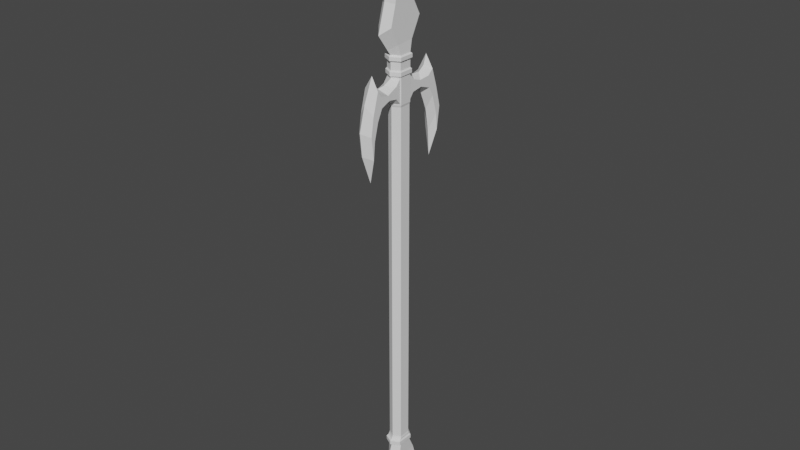# Source: GAD174.2_Spear_9.blend  (saved by Blender 3.4.6; exported with 4.5.12 LTS)
import bpy
from mathutils import Matrix  # noqa: F401  (used for matrix-valued properties, if any)

bpy.ops.wm.read_factory_settings(use_empty=True)
scene = bpy.context.scene
scene.name = 'Scene'

# ---- collections
col_collection = bpy.data.collections.new('Collection'); scene.collection.children.link(col_collection)

# ---- node groups
ng_auto_smooth = bpy.data.node_groups.new('Auto Smooth', 'GeometryNodeTree')
_s = ng_auto_smooth.interface.new_socket(name='Geometry', in_out='OUTPUT', socket_type='NodeSocketGeometry')
_s = ng_auto_smooth.interface.new_socket(name='Geometry', in_out='INPUT', socket_type='NodeSocketGeometry')
_s = ng_auto_smooth.interface.new_socket(name='Angle', in_out='INPUT', socket_type='NodeSocketFloat')
_s.subtype = 'ANGLE'
_s.min_value = 0.0
_s.max_value = 3.142
ng_auto_smooth.is_modifier = True
_N = ng_auto_smooth.nodes; _L = ng_auto_smooth.links
n0 = _N.new('NodeGroupOutput'); n0.name = 'Group Output'; n0.location = (480, -100)
n1 = _N.new('NodeGroupInput'); n1.name = 'Group Input'; n1.location = (-420, -300)
n2 = _N.new('NodeGroupInput'); n2.name = 'Group Input.001'; n2.location = (-60, -100)
n3 = _N.new('GeometryNodeSetShadeSmooth'); n3.name = 'Set Shade Smooth'; n3.location = (120, -100)
n3.domain = 'EDGE'
n4 = _N.new('GeometryNodeSetShadeSmooth'); n4.name = 'Set Shade Smooth.001'; n4.location = (300, -100)
n5 = _N.new('GeometryNodeInputMeshEdgeAngle'); n5.name = 'Edge Angle'; n5.location = (-420, -220)
n6 = _N.new('GeometryNodeInputEdgeSmooth'); n6.name = 'Is Edge Smooth'; n6.location = (-60, -160)
n7 = _N.new('GeometryNodeInputShadeSmooth'); n7.name = 'Is Face Smooth'; n7.location = (-240, -340)
n8 = _N.new('FunctionNodeBooleanMath'); n8.name = 'Boolean Math'; n8.location = (-60, -220)
n9 = _N.new('FunctionNodeCompare'); n9.name = 'Compare'; n9.location = (-240, -180)
n9.operation = 'LESS_EQUAL'
_L.new(n5.outputs[0], n9.inputs[0])
_L.new(n4.outputs[0], n0.inputs[0])
_L.new(n1.outputs[1], n9.inputs[1])
_L.new(n9.outputs[0], n8.inputs[0])
_L.new(n7.outputs[0], n8.inputs[1])
_L.new(n2.outputs[0], n3.inputs[0])
_L.new(n6.outputs[0], n3.inputs[1])
_L.new(n3.outputs[0], n4.inputs[0])
_L.new(n8.outputs[0], n3.inputs[2])
n0.is_active_output = True

# ---- world
world_world = bpy.data.worlds.new('World'); scene.world = world_world
world_world.use_nodes = True; world_world.node_tree.nodes.clear()
_N = world_world.node_tree.nodes; _L = world_world.node_tree.links
n0 = _N.new('ShaderNodeOutputWorld'); n0.name = 'World Output'; n0.location = (300, 300)
n1 = _N.new('ShaderNodeBackground'); n1.name = 'Background'; n1.location = (10, 300)
n1.inputs[0].default_value = (0.05088, 0.05088, 0.05088, 1.0)
_L.new(n1.outputs[0], n0.inputs[0])
n0.is_active_output = True
world_world.color = (0.05088, 0.05088, 0.05088)
world_world.use_sun_shadow = False
world_world.sun_shadow_jitter_overblur = 0.0

# ---- meshes
me_cube_004 = bpy.data.meshes.new('Cube.004')
me_cube_004.from_pydata([(-1.0, -0.5344, -15.86), (-1.0, -2.114, -4.702), (-1.0, 2.114, -4.218), (-1.0, -0.958, -2.473), (-1.0, 1.105, -2.326), (-1.0, 1.504, -6.391), (-1.0, -1.161, -6.405), (-1.0, 1.21, -8.587), (-1.0, -0.3099, -8.776), (-1.0, 1.904, -10.03), (-1.0, -0.2293, -10.21), (-1.0, 1.084, -12.54), (-1.0, -0.1312, -11.63), (-1.086, 0.8286, -1.225), (-1.086, -0.6289, -1.247), (0.5692, 1.084, -12.54), (0.5692, -0.5344, -15.86), (0.5692, -1.161, -6.405), (0.5692, -2.114, -4.702), (0.5692, 1.105, -2.326), (0.5692, 2.114, -4.218), (0.5692, -0.958, -2.473), (0.5692, 1.504, -6.391), (0.5692, -0.3099, -8.776), (0.5692, 1.21, -8.587), (0.5692, -0.2293, -10.21), (0.5692, 1.904, -10.03), (0.5692, -0.1312, -11.63), (0.6556, 0.836, -1.255), (0.6556, -0.6159, -1.278), (-0.2154, -1.146, -1.26), (-0.2154, -1.515, -1.739), (-0.2154, -0.9205, -10.68), (-0.2154, -0.8346, -12.32), (-0.2154, 2.165, -6.661), (-0.2154, 3.067, -3.552), (-0.2154, -1.902, -6.62), (-0.2154, -1.076, -8.925), (-0.2154, -1.222, -17.66), (-0.2154, 1.5, -13.51), (-0.2154, 2.912, -9.707), (-0.2154, -2.901, -4.663), (-0.2154, 2.267, -8.125), (-0.2154, 1.738, -1.761), (-0.2154, 1.31, -1.234), (-1.086, 0.758, 45.51), (-1.086, -0.7212, 45.51), (0.6556, 0.7541, 45.51), (0.6556, -0.7172, 45.52), (-0.2154, -1.38, 45.53), (-0.2154, 1.399, 45.52), (0.5692, 1.004, 47.42), (-0.2154, 2.092, 47.6), (-1.0, 1.015, 47.43), (0.5692, -1.487, 47.09), (-1.0, -1.518, 47.1), (-0.2154, -2.083, 47.21), (0.5692, 0.8702, 52.36), (-0.9115, -1.214, 50.34), (-0.2154, 1.405, 53.09), (-1.0, 0.8825, 52.37), (-0.2154, 0.9266, 48.97), (-1.0, 0.04357, 48.86), (-0.2154, -2.426, 48.47), (0.5692, 0.05903, 48.84), (0.5692, -1.936, 48.56), (-1.0, -1.944, 48.56), (-0.2154, 1.049, 50.84), (-1.0, 0.3648, 50.42), (-0.2154, -1.523, 50.56), (0.5692, 0.3821, 50.43), (0.5692, -1.199, 50.37), (-0.2154, -1.375, -1.12), (0.8152, -0.7469, -1.141), (0.8152, 0.9711, -1.114), (-0.2154, 1.533, -1.089), (-1.246, 0.9625, -1.079), (-1.246, -0.7623, -1.104), (-0.2154, -1.377, -0.7198), (0.8152, -0.7478, -0.7406), (0.8152, 0.9704, -0.7145), (-0.2154, 1.534, -0.6898), (-1.246, 0.9619, -0.6791), (-1.246, -0.7631, -0.7043), (-0.2154, -1.15, -0.5728), (0.6556, -0.6173, -0.5903), (0.6556, 0.8348, -0.5684), (-0.2154, 1.312, -0.5476), (-1.086, 0.8276, -0.5386), (-1.086, -0.6303, -0.5597), (-0.2154, -1.571, 45.4), (0.7742, -0.818, 45.39), (0.7742, 1.098, 45.39), (-0.2154, 1.646, 45.39), (-1.205, 1.099, 45.38), (-1.205, -0.8226, 45.39), (0.7742, -0.8168, 44.93), (0.7742, 1.114, 44.93), (-0.2154, 1.642, 44.93), (-1.205, 1.111, 44.92), (-1.205, -0.8215, 44.93), (-0.2154, -1.568, 44.94), (0.6556, -0.7155, 44.79), (0.6556, 0.9126, 44.78), (-0.2154, 1.417, 44.79), (-1.086, 0.8986, 44.78), (-1.086, -0.7196, 44.78), (-0.2154, -1.376, 44.79), (0.6556, -0.6245, 0.2704), (0.6556, 0.8225, 0.2904), (-0.2154, 1.302, 0.31), (-1.086, 0.8226, 0.3176), (-1.086, -0.6369, 0.2984), (-0.2154, -1.166, 0.2872), (-0.2154, -1.341, 0.4259), (0.7767, -0.7237, 0.4068), (0.7767, 0.9243, 0.4295), (-0.2154, 1.47, 0.4517), (-1.207, 0.9248, 0.4603), (-1.207, -0.7377, 0.4386), (-0.2154, -1.344, 0.84), (0.7767, -0.7249, 0.821), (0.7767, 0.9221, 0.8434), (-0.2154, 1.468, 0.8654), (-1.207, 0.9239, 0.8737), (-1.207, -0.7388, 0.8523), (-0.214, -1.172, 1.15), (0.5477, -0.6948, 1.135), (-0.9778, -0.7058, 1.159), (-0.2147, -1.179, 3.754), (0.5476, -0.6975, 3.763), (-0.9777, -0.7083, 3.751), (0.5898, 0.8546, 1.102), (0.6908, 0.7935, 0.9714), (-0.2154, 1.262, 1.119), (-0.2154, 1.353, 0.9867), (-1.121, 0.7958, 0.9994), (-1.021, 0.857, 1.126), (0.5898, 0.8498, 3.731), (0.6714, 0.7668, 3.879), (-0.2155, 1.258, 3.747), (-0.2154, 1.293, 3.898), (-1.02, 0.8548, 3.754), (-1.102, 0.7726, 3.905), (-0.2154, 4.082, 0.1412), (-0.2154, 3.805, 1.237), (-0.2154, 3.306, 1.71), (-0.2154, 2.288, 1.603), (-0.2154, 5.206, 2.812), (-0.2154, 5.922, 5.513), (-0.2154, 5.659, 8.052), (-0.2154, 4.462, 11.26), (-0.2154, 4.345, 8.315), (-0.2154, 3.922, 5.878), (-0.2154, 2.929, 3.849), (-0.2154, 2.338, 3.35), (-0.2154, 1.696, 3.452), (-1.02, 1.369, 3.106), (-1.02, 2.439, 2.933), (-1.02, 3.563, 3.389), (-1.02, 4.172, 4.655), (-1.02, 4.671, 6.565), (-1.02, 4.841, 8.474), (-1.02, 5.141, 5.997), (-1.02, 4.823, 3.931), (-1.02, 4.148, 1.537), (-1.02, 3.661, 2.21), (-1.02, 2.636, 2.366), (-1.02, 1.399, 1.784), (0.5898, 1.404, 1.777), (0.5898, 2.65, 2.257), (0.5898, 3.636, 2.218), (0.5898, 4.149, 1.504), (0.5898, 4.825, 3.931), (0.5898, 5.141, 6.011), (0.5898, 4.849, 8.468), (0.5898, 4.667, 6.571), (0.5898, 4.158, 4.642), (0.5898, 3.58, 3.37), (0.5898, 2.441, 2.922), (0.5898, 1.382, 3.116), (0.6556, -0.63, 3.891), (0.6556, -0.6268, 1.006), (-1.086, -0.6418, 3.878), (-1.086, -0.6389, 1.033), (-0.2154, -1.172, 1.022), (-0.2154, -1.179, 3.882), (-0.214, -1.973, 1.548), (-0.214, -3.076, 1.608), (-0.214, -3.805, 1.091), (-0.214, -4.188, -0.01191), (-0.214, -5.406, 2.823), (-0.214, -6.136, 5.057), (-0.214, -5.794, 8.119), (-0.214, -4.801, 11.21), (-0.214, -4.626, 8.353), (-0.214, -4.212, 5.941), (-0.214, -3.4, 3.93), (-0.214, -2.579, 3.28), (-0.214, -1.635, 3.468), (-0.9778, -1.343, 1.77), (-0.9778, -2.349, 2.125), (-0.9778, -3.66, 2.007), (-0.9778, -4.284, 1.443), (-0.9778, -4.938, 3.471), (-0.9778, -5.5, 5.736), (-0.9778, -4.995, 6.472), (-0.9778, -4.372, 4.348), (-0.9778, -2.481, 2.868), (-0.9778, -1.243, 3.06), (-0.9778, -5.141, 8.226), (-0.9778, -3.826, 3.334), (0.5477, -1.344, 1.743), (0.5477, -2.336, 2.152), (0.5477, -3.635, 2.006), (0.5477, -4.277, 1.422), (0.5477, -4.905, 3.451), (0.5477, -5.474, 5.728), (0.5477, -5.153, 8.195), (0.5477, -5.007, 6.516), (0.5477, -4.35, 4.356), (0.5477, -3.839, 3.364), (0.5477, -2.482, 2.867), (0.5477, -1.271, 3.057), (-0.2154, -1.099, 4.113), (0.5988, -0.5853, 4.122), (-1.03, -0.5963, 4.109), (0.6136, 0.7204, 4.11), (-0.2154, 1.212, 4.128), (-1.044, 0.7263, 4.134), (-0.2154, -1.101, 44.38), (0.6134, 0.7192, 44.37), (-0.2154, 1.211, 44.39), (0.5988, -0.5863, 44.38), (-1.03, -0.5973, 44.37), (-1.044, 0.7261, 44.4), (-0.2154, -1.184, 44.59), (0.671, 0.7644, 44.59), (-0.2154, 1.29, 44.61), (0.6556, -0.6321, 44.6), (-1.086, -0.6437, 44.59), (-1.102, 0.7723, 44.61)], [(13, 28)], [(6, 1, 2, 5), (1, 3, 4, 2), (8, 6, 5, 7), (10, 8, 7, 9), (12, 10, 9, 11), (11, 0, 12), (14, 13, 4, 3), (17, 22, 20, 18), (18, 20, 19, 21), (23, 24, 22, 17), (25, 26, 24, 23), (27, 15, 26, 25), (15, 27, 16), (29, 21, 19, 28), (31, 21, 29, 30), (33, 27, 25, 32), (35, 20, 22, 34), (37, 23, 17, 36), (39, 15, 16, 38), (40, 26, 15, 39), (36, 17, 18, 41), (38, 16, 27, 33), (34, 22, 24, 42), (43, 19, 20, 35), (32, 25, 23, 37), (44, 28, 19, 43), (41, 18, 21, 31), (42, 24, 26, 40), (7, 42, 40, 9), (1, 41, 31, 3), (13, 44, 43, 4), (10, 32, 37, 8), (4, 43, 35, 2), (5, 34, 42, 7), (0, 38, 33, 12), (6, 36, 41, 1), (9, 40, 39, 11), (11, 39, 38, 0), (8, 37, 36, 6), (2, 35, 34, 5), (12, 33, 32, 10), (3, 31, 30, 14), (91, 48, 49, 90), (92, 47, 48, 91), (93, 50, 47, 92), (94, 45, 50, 93), (95, 46, 45, 94), (90, 49, 46, 95), (58, 69, 59, 60), (69, 71, 57, 59), (46, 55, 53, 45), (48, 54, 56, 49), (49, 56, 55, 46), (47, 51, 54, 48), (45, 53, 52, 50), (50, 52, 51, 47), (58, 60, 68), (71, 70, 57), (68, 60, 59, 67), (67, 61, 62, 68), (52, 61, 64, 51), (53, 62, 61, 52), (51, 64, 65, 54), (56, 63, 66, 55), (54, 65, 63, 56), (55, 66, 62, 53), (65, 71, 69, 63), (58, 68, 62, 66), (57, 70, 67, 59), (58, 66, 63, 69), (65, 64, 70, 71), (67, 70, 64, 61), (30, 72, 77, 14), (14, 77, 76, 13), (13, 76, 75, 44), (44, 75, 74, 28), (28, 74, 73, 29), (29, 73, 72, 30), (72, 78, 83, 77), (77, 83, 82, 76), (76, 82, 81, 75), (75, 81, 80, 74), (74, 80, 79, 73), (73, 79, 78, 72), (78, 84, 89, 83), (83, 89, 88, 82), (82, 88, 87, 81), (81, 87, 86, 80), (80, 86, 85, 79), (79, 85, 84, 78), (101, 90, 95, 100), (100, 95, 94, 99), (99, 94, 93, 98), (98, 93, 92, 97), (97, 92, 91, 96), (96, 91, 90, 101), (102, 96, 101, 107), (103, 97, 96, 102), (104, 98, 97, 103), (105, 99, 98, 104), (106, 100, 99, 105), (107, 101, 100, 106), (236, 107, 106, 240), (240, 106, 105, 241), (241, 105, 104, 238), (238, 104, 103, 237), (239, 102, 107, 236), (85, 108, 113, 84), (86, 109, 108, 85), (87, 110, 109, 86), (88, 111, 110, 87), (89, 112, 111, 88), (84, 113, 112, 89), (108, 115, 114, 113), (109, 116, 115, 108), (110, 117, 116, 109), (111, 118, 117, 110), (112, 119, 118, 111), (113, 114, 119, 112), (115, 121, 120, 114), (116, 122, 121, 115), (117, 123, 122, 116), (118, 124, 123, 117), (119, 125, 124, 118), (114, 120, 125, 119), (121, 182, 185, 120), (122, 133, 182, 121), (184, 183, 143, 136), (120, 185, 184, 125), (124, 136, 135, 123), (133, 139, 181, 182), (125, 184, 136, 124), (237, 103, 102, 239), (138, 139, 133, 132), (143, 142, 137, 136), (132, 133, 135, 134), (134, 135, 136, 137), (139, 138, 140, 141), (141, 140, 142, 143), (123, 135, 133, 122), (137, 142, 157, 168), (157, 158, 167, 168), (158, 159, 166, 167), (159, 160, 164, 165, 166), (160, 161, 163, 164), (162, 163, 161), (175, 176, 174), (173, 174, 176, 177), (177, 178, 171, 172, 173), (170, 171, 178, 179), (169, 170, 179, 180), (138, 132, 169, 180), (138, 180, 156, 140), (156, 180, 179, 155), (155, 179, 178, 154), (154, 178, 177, 153), (153, 177, 176, 152), (152, 176, 175, 151), (132, 134, 147, 169), (147, 168, 167, 146), (141, 228, 227, 139), (139, 227, 225, 181), (181, 225, 224, 186), (144, 172, 145), (148, 173, 172, 144), (149, 174, 173, 148), (150, 175, 174, 149), (151, 175, 150), (142, 140, 156, 157), (155, 158, 157, 156), (154, 159, 158, 155), (153, 160, 159, 154), (152, 161, 160, 153), (151, 162, 161, 152), (151, 150, 162), (149, 163, 162, 150), (148, 164, 163, 149), (144, 165, 164, 148), (144, 145, 165), (146, 167, 166, 165, 145), (145, 172, 171, 170, 146), (188, 187, 212, 213), (146, 170, 169, 147), (137, 168, 147, 134), (127, 182, 181, 130), (131, 183, 184, 128), (126, 185, 182, 127), (128, 184, 185, 126), (130, 181, 186, 129), (129, 186, 183, 131), (131, 128, 200, 209), (200, 201, 208, 209), (202, 211, 208, 201), (202, 203, 204, 207, 211), (204, 205, 206, 207), (206, 205, 210), (194, 210, 193), (193, 210, 205, 192), (194, 195, 206, 210), (196, 207, 206, 195), (197, 211, 207, 196), (197, 198, 208, 211), (209, 208, 198, 199), (131, 209, 199, 129), (128, 126, 187, 200), (143, 229, 228, 141), (183, 226, 229, 143), (189, 203, 202, 201, 188), (188, 201, 200, 187), (190, 203, 189), (191, 204, 203, 190), (192, 205, 204, 191), (130, 129, 199, 223), (223, 199, 198, 222), (198, 197, 221, 222), (197, 196, 220, 221), (196, 195, 219, 220), (195, 194, 218, 219), (194, 193, 218), (193, 192, 217, 218), (192, 191, 216, 217), (191, 190, 215, 216), (190, 189, 214, 215), (189, 188, 213, 214), (186, 224, 226, 183), (227, 231, 233, 225), (127, 212, 187, 126), (218, 217, 219), (216, 220, 219, 217), (214, 221, 220, 216, 215), (213, 222, 221, 214), (222, 213, 212, 223), (130, 223, 212, 127), (225, 233, 230, 224), (228, 232, 231, 227), (229, 235, 232, 228), (226, 234, 235, 229), (224, 230, 234, 226), (231, 237, 239, 233), (233, 239, 236, 230), (232, 238, 237, 231), (235, 241, 238, 232), (234, 240, 241, 235), (230, 236, 240, 234)])
_uv = me_cube_004.uv_layers.new(name='UVMap')
_uv.uv.foreach_set('vector', [0.3077, 0.5345, 0.3451, 0.4677, 0.1792, 0.4487, 0.2031, 0.534, 0.3451, 0.4677, 0.2997, 0.3802, 0.2188, 0.3745, 0.1792, 0.4487, 0.2743, 0.6276, 0.3077, 0.5345, 0.2031, 0.534, 0.2146, 0.6201, 0.2711, 0.6839, 0.2743, 0.6276, 0.2146, 0.6201, 0.1874, 0.6767, 0.2673, 0.7394, 0.2711, 0.6839, 0.1874, 0.6767, 0.2196, 0.7754, 0.2196, 0.7754, 0.2831, 0.9054, 0.2673, 0.7394, 0.2868, 0.3321, 0.2296, 0.3312, 0.2188, 0.3745, 0.2997, 0.3802, 0.3822, 0.2462, 0.5003, 0.2456, 0.5273, 0.1494, 0.34, 0.1708, 0.34, 0.1708, 0.5273, 0.1494, 0.4826, 0.06554, 0.3912, 0.07206, 0.4199, 0.3513, 0.4872, 0.3429, 0.5003, 0.2456, 0.3822, 0.2462, 0.4235, 0.4149, 0.518, 0.4068, 0.4872, 0.3429, 0.4199, 0.3513, 0.4278, 0.4776, 0.4816, 0.5182, 0.518, 0.4068, 0.4235, 0.4149, 0.4816, 0.5182, 0.4278, 0.4776, 0.4099, 0.665, 0.4063, 0.01909, 0.3912, 0.07206, 0.4826, 0.06554, 0.4707, 0.0181, 0.3665, 0.03951, 0.3912, 0.07206, 0.4063, 0.01909, 0.3828, 0.01831, 0.3966, 0.5085, 0.4278, 0.4776, 0.4235, 0.4149, 0.3928, 0.4355, 0.5695, 0.1198, 0.5273, 0.1494, 0.5003, 0.2456, 0.5295, 0.2576, 0.3859, 0.3578, 0.4199, 0.3513, 0.3822, 0.2462, 0.3494, 0.2558, 0.5001, 0.5612, 0.4816, 0.5182, 0.4099, 0.665, 0.3795, 0.7446, 0.5626, 0.3925, 0.518, 0.4068, 0.4816, 0.5182, 0.5001, 0.5612, 0.3494, 0.2558, 0.3822, 0.2462, 0.34, 0.1708, 0.3051, 0.169, 0.3795, 0.7446, 0.4099, 0.665, 0.4278, 0.4776, 0.3966, 0.5085, 0.5295, 0.2576, 0.5003, 0.2456, 0.4872, 0.3429, 0.534, 0.3224, 0.5106, 0.04048, 0.4826, 0.06554, 0.5273, 0.1494, 0.5695, 0.1198, 0.3928, 0.4355, 0.4235, 0.4149, 0.4199, 0.3513, 0.3859, 0.3578, 0.4917, 0.01717, 0.4707, 0.0181, 0.4826, 0.06554, 0.5106, 0.04048, 0.3051, 0.169, 0.34, 0.1708, 0.3912, 0.07206, 0.3665, 0.03951, 0.534, 0.3224, 0.4872, 0.3429, 0.518, 0.4068, 0.5626, 0.3925, 0.2146, 0.6201, 0.1732, 0.602, 0.1479, 0.6641, 0.1874, 0.6767, 0.3451, 0.4677, 0.376, 0.4661, 0.3216, 0.3514, 0.2997, 0.3802, 0.2296, 0.3312, 0.2107, 0.3316, 0.1939, 0.3523, 0.2188, 0.3745, 0.2711, 0.6839, 0.2982, 0.7022, 0.3044, 0.6334, 0.2743, 0.6276, 0.2188, 0.3745, 0.1939, 0.3523, 0.1418, 0.4225, 0.1792, 0.4487, 0.2031, 0.534, 0.1772, 0.5445, 0.1732, 0.602, 0.2146, 0.6201, 0.2831, 0.9054, 0.3101, 0.976, 0.2949, 0.7668, 0.2673, 0.7394, 0.3077, 0.5345, 0.3367, 0.543, 0.376, 0.4661, 0.3451, 0.4677, 0.1874, 0.6767, 0.1479, 0.6641, 0.2033, 0.8135, 0.2196, 0.7754, 0.2196, 0.7754, 0.2033, 0.8135, 0.3101, 0.976, 0.2831, 0.9054, 0.2743, 0.6276, 0.3044, 0.6334, 0.3367, 0.543, 0.3077, 0.5345, 0.1792, 0.4487, 0.1418, 0.4225, 0.1772, 0.5445, 0.2031, 0.534, 0.2673, 0.7394, 0.2949, 0.7668, 0.2982, 0.7022, 0.2711, 0.6839, 0.2997, 0.3802, 0.3216, 0.3514, 0.3071, 0.3326, 0.2868, 0.3321, 0.05173, 0.02783, 0.05455, 0.02432, 0.03599, 0.02411, 0.03065, 0.0276, 0.1054, 0.02798, 0.09573, 0.02445, 0.05455, 0.02432, 0.05173, 0.02783, 0.1207, 0.02786, 0.1138, 0.02435, 0.09573, 0.02445, 0.1054, 0.02798, 0.04804, 0.07797, 0.05681, 0.0747, 0.04032, 0.07445, 0.03395, 0.07768, 0.0975, 0.0778, 0.09489, 0.07455, 0.05681, 0.0747, 0.04804, 0.07797, 0.1168, 0.07744, 0.1119, 0.07424, 0.09489, 0.07455, 0.0975, 0.0778, 0.7811, 0.6284, 0.7926, 0.6202, 0.6843, 0.5267, 0.7036, 0.5535, 0.7317, 0.1576, 0.7432, 0.1645, 0.8161, 0.09408, 0.8349, 0.06856, 0.7629, 0.8069, 0.7924, 0.7481, 0.6987, 0.7359, 0.7082, 0.8071, 0.7601, 0.3353, 0.733, 0.2798, 0.712, 0.2756, 0.7368, 0.335, 0.7873, 0.8065, 0.8133, 0.7441, 0.7924, 0.7481, 0.7629, 0.8069, 0.812, 0.3354, 0.8208, 0.2683, 0.733, 0.2798, 0.7601, 0.3353, 0.7082, 0.8071, 0.6987, 0.7359, 0.6588, 0.7298, 0.6845, 0.8068, 0.8347, 0.3353, 0.8591, 0.262, 0.8208, 0.2683, 0.812, 0.3354, 0.7811, 0.6284, 0.7036, 0.5535, 0.7227, 0.6256, 0.7432, 0.1645, 0.7989, 0.1622, 0.8161, 0.09408, 0.7227, 0.6256, 0.7036, 0.5535, 0.6843, 0.5267, 0.6974, 0.6101, 0.6974, 0.6101, 0.702, 0.6791, 0.7346, 0.6832, 0.7227, 0.6256, 0.8591, 0.262, 0.818, 0.2137, 0.7875, 0.2182, 0.8208, 0.2683, 0.6987, 0.7359, 0.7346, 0.6832, 0.702, 0.6791, 0.6588, 0.7298, 0.8208, 0.2683, 0.7875, 0.2182, 0.7172, 0.228, 0.733, 0.2798, 0.8133, 0.7441, 0.826, 0.6974, 0.8081, 0.6942, 0.7924, 0.7481, 0.733, 0.2798, 0.7172, 0.228, 0.6999, 0.2311, 0.712, 0.2756, 0.7924, 0.7481, 0.8081, 0.6942, 0.7346, 0.6832, 0.6987, 0.7359, 0.7172, 0.228, 0.7432, 0.1645, 0.7317, 0.1576, 0.6999, 0.2311, 0.7811, 0.6284, 0.7227, 0.6256, 0.7346, 0.6832, 0.8081, 0.6942, 0.8161, 0.09408, 0.7989, 0.1622, 0.8224, 0.148, 0.8349, 0.06856, 0.7811, 0.6284, 0.8081, 0.6942, 0.826, 0.6974, 0.7926, 0.6202, 0.7172, 0.228, 0.7875, 0.2182, 0.7989, 0.1622, 0.7432, 0.1645, 0.8224, 0.148, 0.7989, 0.1622, 0.7875, 0.2182, 0.818, 0.2137, 0.1512, 0.2356, 0.163, 0.2283, 0.1312, 0.2275, 0.1243, 0.2349, 0.1243, 0.2349, 0.1312, 0.2275, 0.04157, 0.2262, 0.04852, 0.2338, 0.04852, 0.2338, 0.04157, 0.2262, 0.01191, 0.2267, 0.0235, 0.2343, 0.1476, 0.1606, 0.1592, 0.1531, 0.13, 0.1544, 0.123, 0.1617, 0.123, 0.1617, 0.13, 0.1544, 0.04073, 0.1557, 0.04754, 0.1629, 0.04754, 0.1629, 0.04073, 0.1557, 0.008081, 0.1546, 0.01997, 0.1619, 0.163, 0.2283, 0.1632, 0.2075, 0.1312, 0.2067, 0.1312, 0.2275, 0.1312, 0.2275, 0.1312, 0.2067, 0.0416, 0.2054, 0.04157, 0.2262, 0.04157, 0.2262, 0.0416, 0.2054, 0.01184, 0.206, 0.01191, 0.2267, 0.1592, 0.1531, 0.1593, 0.1323, 0.13, 0.1336, 0.13, 0.1544, 0.13, 0.1544, 0.13, 0.1336, 0.04069, 0.1349, 0.04073, 0.1557, 0.04073, 0.1557, 0.04069, 0.1349, 0.007977, 0.1339, 0.008081, 0.1546, 0.1632, 0.2075, 0.1513, 0.1999, 0.1243, 0.1992, 0.1312, 0.2067, 0.1312, 0.2067, 0.1243, 0.1992, 0.04858, 0.1981, 0.0416, 0.2054, 0.0416, 0.2054, 0.04858, 0.1981, 0.02339, 0.1986, 0.01184, 0.206, 0.1593, 0.1323, 0.1477, 0.1249, 0.1229, 0.126, 0.13, 0.1336, 0.13, 0.1336, 0.1229, 0.126, 0.04746, 0.1271, 0.04069, 0.1349, 0.04069, 0.1349, 0.04746, 0.1271, 0.0198, 0.1262, 0.007977, 0.1339, 0.1167, 0.08931, 0.1168, 0.07744, 0.0975, 0.0778, 0.09747, 0.08966, 0.09747, 0.08966, 0.0975, 0.0778, 0.04804, 0.07797, 0.04773, 0.08982, 0.04773, 0.08982, 0.04804, 0.07797, 0.03395, 0.07768, 0.03405, 0.08954, 0.1206, 0.04076, 0.1207, 0.02786, 0.1054, 0.02798, 0.1058, 0.04088, 0.1058, 0.04088, 0.1054, 0.02798, 0.05173, 0.02783, 0.05176, 0.04074, 0.05176, 0.04074, 0.05173, 0.02783, 0.03065, 0.0276, 0.03073, 0.04051, 0.0546, 0.04482, 0.05176, 0.04074, 0.03073, 0.04051, 0.0361, 0.04461, 0.1002, 0.04493, 0.1058, 0.04088, 0.05176, 0.04074, 0.0546, 0.04482, 0.1143, 0.04482, 0.1206, 0.04076, 0.1058, 0.04088, 0.1002, 0.04493, 0.05319, 0.09352, 0.04773, 0.08982, 0.03405, 0.08954, 0.03984, 0.09328, 0.09484, 0.09338, 0.09747, 0.08966, 0.04773, 0.08982, 0.05319, 0.09352, 0.1117, 0.09308, 0.1167, 0.08931, 0.09747, 0.08966, 0.09484, 0.09338, 0.1068, 0.09831, 0.1117, 0.09308, 0.09484, 0.09338, 0.09289, 0.09843, 0.09289, 0.09843, 0.09484, 0.09338, 0.05319, 0.09352, 0.05644, 0.09775, 0.05644, 0.09775, 0.05319, 0.09352, 0.03984, 0.09328, 0.04311, 0.09792, 0.1107, 0.04986, 0.1143, 0.04482, 0.1002, 0.04493, 0.09602, 0.0504, 0.05693, 0.05005, 0.0546, 0.04482, 0.0361, 0.04461, 0.04149, 0.0503, 0.04308, 0.3766, 0.04268, 0.3287, 0.01253, 0.3278, 0.01346, 0.3757, 0.1239, 0.3754, 0.1232, 0.3276, 0.04268, 0.3287, 0.04308, 0.3766, 0.1504, 0.3743, 0.1498, 0.3265, 0.1232, 0.3276, 0.1239, 0.3754, 0.03994, 0.3055, 0.04022, 0.2579, 0.01357, 0.2583, 0.01297, 0.306, 0.1211, 0.3067, 0.1214, 0.2589, 0.04022, 0.2579, 0.03994, 0.3055, 0.15, 0.3074, 0.1509, 0.2595, 0.1214, 0.2589, 0.1211, 0.3067, 0.2184, 0.3115, 0.2148, 0.3066, 0.1926, 0.3059, 0.1989, 0.3109, 0.2704, 0.3107, 0.274, 0.3058, 0.2148, 0.3066, 0.2184, 0.3115, 0.2876, 0.31, 0.2936, 0.305, 0.274, 0.3058, 0.2704, 0.3107, 0.2159, 0.1493, 0.2123, 0.1442, 0.1927, 0.1445, 0.1987, 0.1496, 0.2684, 0.15, 0.272, 0.145, 0.2123, 0.1442, 0.2159, 0.1493, 0.2874, 0.1504, 0.2937, 0.1454, 0.272, 0.145, 0.2684, 0.15, 0.2148, 0.3066, 0.2148, 0.2917, 0.1925, 0.291, 0.1926, 0.3059, 0.274, 0.3058, 0.274, 0.2909, 0.2148, 0.2917, 0.2148, 0.3066, 0.2936, 0.305, 0.2936, 0.2901, 0.274, 0.2909, 0.274, 0.3058, 0.2123, 0.1442, 0.2123, 0.1293, 0.1927, 0.1296, 0.1927, 0.1445, 0.272, 0.145, 0.272, 0.1301, 0.2123, 0.1293, 0.2123, 0.1442, 0.2937, 0.1454, 0.2938, 0.1305, 0.272, 0.1301, 0.272, 0.145, 0.2148, 0.2917, 0.2183, 0.2851, 0.1987, 0.2845, 0.1925, 0.291, 0.274, 0.2909, 0.2693, 0.2863, 0.2183, 0.2851, 0.2148, 0.2917, 0.2684, 0.1236, 0.2685, 0.02142, 0.2177, 0.02044, 0.2169, 0.1248, 0.2938, 0.1305, 0.2876, 0.124, 0.2684, 0.1236, 0.272, 0.1301, 0.2123, 0.1293, 0.2169, 0.1248, 0.1969, 0.1253, 0.1927, 0.1296, 0.2693, 0.2863, 0.2684, 0.1818, 0.2182, 0.1814, 0.2183, 0.2851, 0.272, 0.1301, 0.2684, 0.1236, 0.2169, 0.1248, 0.2123, 0.1293, 0.09602, 0.0504, 0.1002, 0.04493, 0.0546, 0.04482, 0.05693, 0.05005, 0.2714, 0.1872, 0.2684, 0.1818, 0.2693, 0.2863, 0.2715, 0.2816, 0.2177, 0.02044, 0.2148, 0.02586, 0.2147, 0.1203, 0.2169, 0.1248, 0.2715, 0.2816, 0.2693, 0.2863, 0.2894, 0.2857, 0.2862, 0.281, 0.2001, 0.1205, 0.1969, 0.1253, 0.2169, 0.1248, 0.2147, 0.1203, 0.2684, 0.1818, 0.2714, 0.1872, 0.286, 0.1865, 0.2873, 0.1811, 0.199, 0.02069, 0.2003, 0.02609, 0.2148, 0.02586, 0.2177, 0.02044, 0.2936, 0.2901, 0.2894, 0.2857, 0.2693, 0.2863, 0.274, 0.2909, 0.7435, 0.4622, 0.7436, 0.367, 0.725, 0.3905, 0.7239, 0.4383, 0.725, 0.3905, 0.6862, 0.3967, 0.6791, 0.4173, 0.7239, 0.4383, 0.6862, 0.3967, 0.6455, 0.3802, 0.642, 0.4229, 0.6791, 0.4173, 0.6455, 0.3802, 0.6235, 0.3344, 0.5999, 0.3606, 0.6243, 0.4473, 0.642, 0.4229, 0.6235, 0.3344, 0.6054, 0.2653, 0.5884, 0.2858, 0.5999, 0.3606, 0.5992, 0.1961, 0.5884, 0.2858, 0.6054, 0.2653, 0.9335, 0.6553, 0.9263, 0.7305, 0.9451, 0.7527, 0.9326, 0.8352, 0.9451, 0.7527, 0.9263, 0.7305, 0.9062, 0.807, 0.9062, 0.807, 0.8832, 0.8574, 0.8855, 0.9031, 0.9058, 0.9314, 0.9326, 0.8352, 0.8463, 0.9015, 0.8855, 0.9031, 0.8832, 0.8574, 0.8381, 0.8752, 0.7969, 0.9206, 0.8463, 0.9015, 0.8381, 0.8752, 0.7961, 0.8675, 0.775, 0.8431, 0.7752, 0.9474, 0.7969, 0.9206, 0.7961, 0.8675, 0.775, 0.8431, 0.7961, 0.8675, 0.8085, 0.8542, 0.7912, 0.8425, 0.8085, 0.8542, 0.7961, 0.8675, 0.8381, 0.8752, 0.834, 0.8582, 0.834, 0.8582, 0.8381, 0.8752, 0.8832, 0.8574, 0.8574, 0.8384, 0.8574, 0.8384, 0.8832, 0.8574, 0.9062, 0.807, 0.8968, 0.758, 0.8968, 0.758, 0.9062, 0.807, 0.9263, 0.7305, 0.9136, 0.6614, 0.9136, 0.6614, 0.9263, 0.7305, 0.9335, 0.6553, 0.9182, 0.5445, 0.7752, 0.9474, 0.7913, 0.9467, 0.832, 0.9275, 0.7969, 0.9206, 0.6917, 0.4449, 0.7239, 0.4383, 0.6791, 0.4173, 0.6548, 0.441, 0.2873, 0.1811, 0.2844, 0.1729, 0.2667, 0.1735, 0.2684, 0.1818, 0.2684, 0.1818, 0.2667, 0.1735, 0.2198, 0.1731, 0.2182, 0.1814, 0.2182, 0.1814, 0.2198, 0.1731, 0.2013, 0.1734, 0.1985, 0.1817, 0.9031, 0.9854, 0.9058, 0.9314, 0.8921, 0.942, 0.9477, 0.8795, 0.9326, 0.8352, 0.9058, 0.9314, 0.9031, 0.9854, 0.9761, 0.7725, 0.9451, 0.7527, 0.9326, 0.8352, 0.9477, 0.8795, 0.9656, 0.6718, 0.9335, 0.6553, 0.9451, 0.7527, 0.9761, 0.7725, 0.9182, 0.5445, 0.9335, 0.6553, 0.9656, 0.6718, 0.7436, 0.367, 0.729, 0.3673, 0.7131, 0.378, 0.725, 0.3905, 0.6899, 0.3816, 0.6862, 0.3967, 0.725, 0.3905, 0.7131, 0.378, 0.6685, 0.3636, 0.6455, 0.3802, 0.6862, 0.3967, 0.6899, 0.3816, 0.6325, 0.2901, 0.6235, 0.3344, 0.6455, 0.3802, 0.6685, 0.3636, 0.6172, 0.2019, 0.6054, 0.2653, 0.6235, 0.3344, 0.6325, 0.2901, 0.613, 0.09514, 0.5992, 0.1961, 0.6054, 0.2653, 0.6172, 0.2019, 0.613, 0.09514, 0.5696, 0.2114, 0.5992, 0.1961, 0.5601, 0.3033, 0.5884, 0.2858, 0.5992, 0.1961, 0.5696, 0.2114, 0.586, 0.4011, 0.5999, 0.3606, 0.5884, 0.2858, 0.5601, 0.3033, 0.6267, 0.4978, 0.6243, 0.4473, 0.5999, 0.3606, 0.586, 0.4011, 0.6267, 0.4978, 0.6368, 0.4581, 0.6243, 0.4473, 0.6548, 0.441, 0.6791, 0.4173, 0.642, 0.4229, 0.6243, 0.4473, 0.6368, 0.4581, 0.8921, 0.942, 0.9058, 0.9314, 0.8855, 0.9031, 0.8463, 0.9015, 0.8724, 0.9232, 0.6193, 0.9273, 0.6631, 0.9296, 0.688, 0.9219, 0.6487, 0.9057, 0.8724, 0.9232, 0.8463, 0.9015, 0.7969, 0.9206, 0.832, 0.9275, 0.7435, 0.4622, 0.7239, 0.4383, 0.6917, 0.4449, 0.7288, 0.4624, 0.2159, 0.2804, 0.2183, 0.2851, 0.2182, 0.1814, 0.2158, 0.186, 0.2709, 0.02598, 0.2685, 0.02142, 0.2684, 0.1236, 0.2708, 0.1191, 0.1987, 0.2799, 0.1987, 0.2845, 0.2183, 0.2851, 0.2159, 0.2804, 0.2708, 0.1191, 0.2684, 0.1236, 0.2876, 0.124, 0.2876, 0.1194, 0.2158, 0.186, 0.2182, 0.1814, 0.1985, 0.1817, 0.1985, 0.1863, 0.2878, 0.02584, 0.2878, 0.02126, 0.2685, 0.02142, 0.2709, 0.02598, 0.8002, 0.3671, 0.8001, 0.461, 0.8231, 0.4389, 0.8195, 0.3922, 0.8231, 0.4389, 0.8596, 0.426, 0.8644, 0.3991, 0.8195, 0.3922, 0.907, 0.4303, 0.913, 0.3822, 0.8644, 0.3991, 0.8596, 0.426, 0.907, 0.4303, 0.9296, 0.4507, 0.9533, 0.3772, 0.9328, 0.3455, 0.913, 0.3822, 0.9533, 0.3772, 0.9736, 0.2953, 0.9554, 0.2686, 0.9328, 0.3455, 0.9554, 0.2686, 0.9736, 0.2953, 0.9606, 0.2051, 0.9483, 0.09694, 0.9606, 0.2051, 0.9843, 0.209, 0.9843, 0.209, 0.9606, 0.2051, 0.9736, 0.2953, 0.9967, 0.3198, 0.9483, 0.09694, 0.942, 0.2005, 0.9554, 0.2686, 0.9606, 0.2051, 0.927, 0.2878, 0.9328, 0.3455, 0.9554, 0.2686, 0.942, 0.2005, 0.8976, 0.3606, 0.913, 0.3822, 0.9328, 0.3455, 0.927, 0.2878, 0.8976, 0.3606, 0.8679, 0.3842, 0.8644, 0.3991, 0.913, 0.3822, 0.8195, 0.3922, 0.8644, 0.3991, 0.8679, 0.3842, 0.8337, 0.3774, 0.8002, 0.3671, 0.8195, 0.3922, 0.8337, 0.3774, 0.8172, 0.367, 0.8001, 0.461, 0.8169, 0.4613, 0.8459, 0.4469, 0.8231, 0.4389, 0.2177, 0.02044, 0.2194, 0.0122, 0.2019, 0.01243, 0.199, 0.02069, 0.2685, 0.02142, 0.2669, 0.01311, 0.2194, 0.0122, 0.2177, 0.02044, 0.9123, 0.4634, 0.9296, 0.4507, 0.907, 0.4303, 0.8596, 0.426, 0.8859, 0.4447, 0.8859, 0.4447, 0.8596, 0.426, 0.8231, 0.4389, 0.8459, 0.4469, 0.9261, 0.5034, 0.9296, 0.4507, 0.9123, 0.4634, 0.9702, 0.4007, 0.9533, 0.3772, 0.9296, 0.4507, 0.9261, 0.5034, 0.9967, 0.3198, 0.9736, 0.2953, 0.9533, 0.3772, 0.9702, 0.4007, 0.7136, 0.8419, 0.6946, 0.8422, 0.6765, 0.8535, 0.6909, 0.8698, 0.6909, 0.8698, 0.6765, 0.8535, 0.6391, 0.861, 0.6429, 0.8773, 0.6391, 0.861, 0.6065, 0.8352, 0.5891, 0.8577, 0.6429, 0.8773, 0.6065, 0.8352, 0.5743, 0.7555, 0.5688, 0.8183, 0.5891, 0.8577, 0.5743, 0.7555, 0.5579, 0.6599, 0.5428, 0.7327, 0.5688, 0.8183, 0.5579, 0.6599, 0.5509, 0.5464, 0.537, 0.6661, 0.5428, 0.7327, 0.5509, 0.5464, 0.5116, 0.6691, 0.537, 0.6661, 0.5116, 0.6691, 0.498, 0.7905, 0.5243, 0.7639, 0.537, 0.6661, 0.498, 0.7905, 0.527, 0.8791, 0.5468, 0.8542, 0.5243, 0.7639, 0.527, 0.8791, 0.5753, 0.9915, 0.5717, 0.9346, 0.5468, 0.8542, 0.5753, 0.9915, 0.5904, 0.9478, 0.5972, 0.9115, 0.5717, 0.9346, 0.5904, 0.9478, 0.6193, 0.9273, 0.6487, 0.9057, 0.5972, 0.9115, 0.2878, 0.02126, 0.285, 0.01296, 0.2669, 0.01311, 0.2685, 0.02142, 0.1129, 0.9707, 0.1129, 0.4213, 0.09505, 0.4212, 0.09507, 0.9706, 0.7137, 0.946, 0.688, 0.9219, 0.6631, 0.9296, 0.6948, 0.9454, 0.537, 0.6661, 0.5243, 0.7639, 0.5428, 0.7327, 0.5468, 0.8542, 0.5688, 0.8183, 0.5428, 0.7327, 0.5243, 0.7639, 0.5972, 0.9115, 0.5891, 0.8577, 0.5688, 0.8183, 0.5468, 0.8542, 0.5717, 0.9346, 0.6487, 0.9057, 0.6429, 0.8773, 0.5891, 0.8577, 0.5972, 0.9115, 0.6429, 0.8773, 0.6487, 0.9057, 0.688, 0.9219, 0.6909, 0.8698, 0.7136, 0.8419, 0.6909, 0.8698, 0.688, 0.9219, 0.7137, 0.946, 0.09507, 0.9706, 0.09505, 0.4212, 0.08802, 0.4213, 0.08806, 0.9707, 0.1196, 0.9705, 0.1196, 0.4211, 0.1129, 0.4213, 0.1129, 0.9707, 0.02823, 0.9704, 0.02823, 0.421, 0.02161, 0.4211, 0.02159, 0.9705, 0.04628, 0.9708, 0.04629, 0.4213, 0.02823, 0.421, 0.02823, 0.9704, 0.05314, 0.9707, 0.05317, 0.4213, 0.04629, 0.4213, 0.04628, 0.9708, 0.09476, 0.05641, 0.09602, 0.0504, 0.05693, 0.05005, 0.05821, 0.05608, 0.05821, 0.05608, 0.05693, 0.05005, 0.04149, 0.0503, 0.04379, 0.05632, 0.1085, 0.05591, 0.1107, 0.04986, 0.09602, 0.0504, 0.09476, 0.05641, 0.05763, 0.1033, 0.05644, 0.09775, 0.04311, 0.09792, 0.04515, 0.1035, 0.0917, 0.104, 0.09289, 0.09843, 0.05644, 0.09775, 0.05763, 0.1033, 0.1047, 0.1038, 0.1068, 0.09831, 0.09289, 0.09843, 0.0917, 0.104])
me_cube_004.update()

# ---- objects
ob_speartip_reference = bpy.data.objects.new('SpearTip Reference', None)
ob_cube = bpy.data.objects.new('Cube', me_cube_004)
ob_sprearmid_reference = bpy.data.objects.new('SprearMid Reference', None)

# ---- transforms, parenting, visibility, modifiers, constraints
ob_speartip_reference.location = (-2.0, 0.03868, 0.0)
ob_speartip_reference.rotation_euler = (1.571, 1.018, 1.571)
ob_speartip_reference.empty_display_type = 'IMAGE'
ob_speartip_reference.empty_display_size = 5.0
ob_cube.location = (0.0, -0.01257, 1.401)
ob_cube.scale = (-0.07845, -0.07845, -0.07845)
_m = ob_cube.modifiers.new('Auto Smooth', 'NODES')
_m.node_group = ng_auto_smooth
_gi = [s.identifier for s in ng_auto_smooth.interface.items_tree if s.item_type == 'SOCKET' and s.in_out == 'INPUT']
_m[_gi[1]] = 0.5236  # Angle
ob_sprearmid_reference.location = (-1.451, -2.339, -0.597)
ob_sprearmid_reference.rotation_euler = (1.571, -0.3455, 1.571)
ob_sprearmid_reference.scale = (2.193, 2.193, 2.193)
ob_sprearmid_reference.empty_display_type = 'IMAGE'
ob_sprearmid_reference.empty_display_size = 5.0

# ---- collection membership
col_collection.objects.link(ob_speartip_reference)
col_collection.objects.link(ob_cube)
col_collection.objects.link(ob_sprearmid_reference)

# ---- scene / render settings (as saved in the file)
scene.frame_start = 1; scene.frame_end = 250; scene.frame_set(1)
scene.render.engine = 'BLENDER_EEVEE_NEXT'
scene.cycles.sampling_pattern = 'TABULATED_SOBOL'
scene.cycles.use_light_tree = False
scene.view_settings.view_transform = 'Filmic'
bpy.context.view_layer.update()

# ---- added for rendering (the .blend has no active camera and no usable light): camera, sun
cam_auto = bpy.data.cameras.new('AutoCamera')
cam_auto.lens = 50.0
cam_auto.sensor_width = 36.0
cam_auto.clip_end = 1000.0
ob_auto_camera = bpy.data.objects.new('AutoCamera', cam_auto)
scene.collection.objects.link(ob_auto_camera)
ob_auto_camera.location = (5.22823, -6.25774, 4.18037)
ob_auto_camera.rotation_euler = (1.09748, -7.21219e-08, 0.694738)
scene.camera = ob_auto_camera
light_auto_sun = bpy.data.lights.new('AutoSun', 'SUN')
light_auto_sun.energy = 3.0
light_auto_sun.angle = 0.0523599
ob_auto_sun = bpy.data.objects.new('AutoSun', light_auto_sun)
scene.collection.objects.link(ob_auto_sun)
ob_auto_sun.rotation_euler = (0.872665, 0.174533, 0.523599)
bpy.context.view_layer.update()
